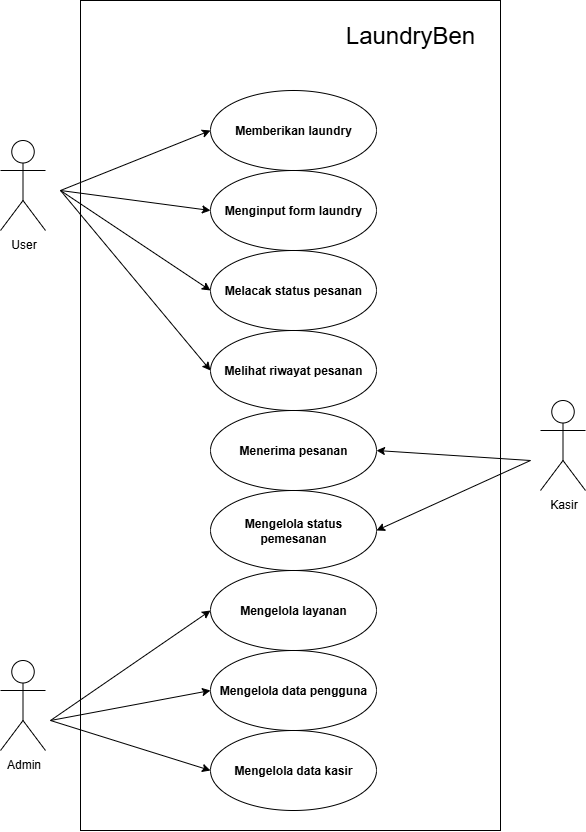

The diagram above was exported from draw.io. Its source (the exported page's mxGraphModel, read from the mxfile embedded in the PNG):
<mxGraphModel dx="1553" dy="844" grid="1" gridSize="10" guides="1" tooltips="1" connect="1" arrows="1" fold="1" page="1" pageScale="1" pageWidth="827" pageHeight="1169" math="0" shadow="0">
  <root>
    <mxCell id="0" />
    <mxCell id="1" parent="0" />
    <mxCell id="LwjJVVC7Ts_qUDpclvAg-1" value="" style="rounded=0;whiteSpace=wrap;html=1;fillColor=none;" vertex="1" parent="1">
      <mxGeometry x="190" y="80" width="420" height="830" as="geometry" />
    </mxCell>
    <mxCell id="5VqLWuTR_yl4phtef1GK-1" value="User" style="shape=umlActor;verticalLabelPosition=bottom;verticalAlign=top;html=1;outlineConnect=0;fillColor=none;" parent="1" vertex="1">
      <mxGeometry x="110" y="220" width="45" height="90" as="geometry" />
    </mxCell>
    <mxCell id="5VqLWuTR_yl4phtef1GK-2" value="Admin" style="shape=umlActor;verticalLabelPosition=bottom;verticalAlign=top;html=1;outlineConnect=0;fillColor=none;" parent="1" vertex="1">
      <mxGeometry x="110" y="740" width="45" height="90" as="geometry" />
    </mxCell>
    <mxCell id="5VqLWuTR_yl4phtef1GK-3" value="Kasir" style="shape=umlActor;verticalLabelPosition=bottom;verticalAlign=top;html=1;outlineConnect=0;fillColor=none;" parent="1" vertex="1">
      <mxGeometry x="650" y="480" width="45" height="90" as="geometry" />
    </mxCell>
    <mxCell id="5VqLWuTR_yl4phtef1GK-4" value="&lt;b&gt;Memberikan laundry&lt;/b&gt;" style="ellipse;whiteSpace=wrap;html=1;fillColor=none;" parent="1" vertex="1">
      <mxGeometry x="320" y="170" width="166" height="80" as="geometry" />
    </mxCell>
    <mxCell id="5VqLWuTR_yl4phtef1GK-6" value="&lt;b&gt;Menginput form laundry&lt;/b&gt;" style="ellipse;whiteSpace=wrap;html=1;fillColor=none;" parent="1" vertex="1">
      <mxGeometry x="320" y="250" width="166" height="80" as="geometry" />
    </mxCell>
    <mxCell id="5VqLWuTR_yl4phtef1GK-7" value="&lt;b&gt;Melacak status pesanan&lt;/b&gt;" style="ellipse;whiteSpace=wrap;html=1;fillColor=none;" parent="1" vertex="1">
      <mxGeometry x="320" y="330" width="166" height="80" as="geometry" />
    </mxCell>
    <mxCell id="5VqLWuTR_yl4phtef1GK-8" value="&lt;b&gt;Melihat riwayat pesanan&lt;/b&gt;" style="ellipse;whiteSpace=wrap;html=1;fillColor=none;" parent="1" vertex="1">
      <mxGeometry x="320" y="410" width="166" height="80" as="geometry" />
    </mxCell>
    <mxCell id="5VqLWuTR_yl4phtef1GK-9" value="&lt;b&gt;Menerima pesanan&lt;/b&gt;" style="ellipse;whiteSpace=wrap;html=1;fillColor=none;" parent="1" vertex="1">
      <mxGeometry x="320" y="490" width="166" height="80" as="geometry" />
    </mxCell>
    <mxCell id="5VqLWuTR_yl4phtef1GK-10" value="&lt;b&gt;Mengelola status pemesanan&lt;/b&gt;" style="ellipse;whiteSpace=wrap;html=1;fillColor=none;" parent="1" vertex="1">
      <mxGeometry x="320" y="570" width="166" height="80" as="geometry" />
    </mxCell>
    <mxCell id="5VqLWuTR_yl4phtef1GK-11" value="&lt;b&gt;Mengelola layanan&lt;/b&gt;" style="ellipse;whiteSpace=wrap;html=1;fillColor=none;" parent="1" vertex="1">
      <mxGeometry x="320" y="650" width="166" height="80" as="geometry" />
    </mxCell>
    <mxCell id="5VqLWuTR_yl4phtef1GK-12" value="&lt;b&gt;Mengelola data pengguna&lt;/b&gt;" style="ellipse;whiteSpace=wrap;html=1;fillColor=none;" parent="1" vertex="1">
      <mxGeometry x="320" y="730" width="166" height="80" as="geometry" />
    </mxCell>
    <mxCell id="5VqLWuTR_yl4phtef1GK-13" value="&lt;b&gt;Mengelola data kasir&lt;/b&gt;" style="ellipse;whiteSpace=wrap;html=1;fillColor=none;" parent="1" vertex="1">
      <mxGeometry x="320" y="810" width="166" height="80" as="geometry" />
    </mxCell>
    <mxCell id="5VqLWuTR_yl4phtef1GK-14" value="" style="endArrow=classic;html=1;rounded=0;entryX=0;entryY=0.5;entryDx=0;entryDy=0;" parent="1" target="5VqLWuTR_yl4phtef1GK-4" edge="1">
      <mxGeometry width="50" height="50" relative="1" as="geometry">
        <mxPoint x="170" y="270" as="sourcePoint" />
        <mxPoint x="260" y="230" as="targetPoint" />
      </mxGeometry>
    </mxCell>
    <mxCell id="5VqLWuTR_yl4phtef1GK-15" value="" style="endArrow=classic;html=1;rounded=0;entryX=0;entryY=0.5;entryDx=0;entryDy=0;" parent="1" target="5VqLWuTR_yl4phtef1GK-6" edge="1">
      <mxGeometry width="50" height="50" relative="1" as="geometry">
        <mxPoint x="170" y="270" as="sourcePoint" />
        <mxPoint x="260" y="220" as="targetPoint" />
      </mxGeometry>
    </mxCell>
    <mxCell id="5VqLWuTR_yl4phtef1GK-16" value="" style="endArrow=classic;html=1;rounded=0;entryX=0;entryY=0.5;entryDx=0;entryDy=0;" parent="1" target="5VqLWuTR_yl4phtef1GK-7" edge="1">
      <mxGeometry width="50" height="50" relative="1" as="geometry">
        <mxPoint x="170" y="270" as="sourcePoint" />
        <mxPoint x="260" y="220" as="targetPoint" />
      </mxGeometry>
    </mxCell>
    <mxCell id="5VqLWuTR_yl4phtef1GK-17" value="" style="endArrow=classic;html=1;rounded=0;entryX=0;entryY=0.5;entryDx=0;entryDy=0;" parent="1" target="5VqLWuTR_yl4phtef1GK-8" edge="1">
      <mxGeometry width="50" height="50" relative="1" as="geometry">
        <mxPoint x="170" y="270" as="sourcePoint" />
        <mxPoint x="260" y="220" as="targetPoint" />
      </mxGeometry>
    </mxCell>
    <mxCell id="5VqLWuTR_yl4phtef1GK-18" value="" style="endArrow=classic;html=1;rounded=0;entryX=1;entryY=0.5;entryDx=0;entryDy=0;" parent="1" target="5VqLWuTR_yl4phtef1GK-9" edge="1">
      <mxGeometry width="50" height="50" relative="1" as="geometry">
        <mxPoint x="640" y="540" as="sourcePoint" />
        <mxPoint x="640" y="490" as="targetPoint" />
      </mxGeometry>
    </mxCell>
    <mxCell id="5VqLWuTR_yl4phtef1GK-19" value="" style="endArrow=classic;html=1;rounded=0;entryX=1;entryY=0.5;entryDx=0;entryDy=0;" parent="1" target="5VqLWuTR_yl4phtef1GK-10" edge="1">
      <mxGeometry width="50" height="50" relative="1" as="geometry">
        <mxPoint x="640" y="540" as="sourcePoint" />
        <mxPoint x="640" y="490" as="targetPoint" />
      </mxGeometry>
    </mxCell>
    <mxCell id="5VqLWuTR_yl4phtef1GK-20" value="" style="endArrow=classic;html=1;rounded=0;entryX=0;entryY=0.5;entryDx=0;entryDy=0;" parent="1" target="5VqLWuTR_yl4phtef1GK-11" edge="1">
      <mxGeometry width="50" height="50" relative="1" as="geometry">
        <mxPoint x="160" y="800" as="sourcePoint" />
        <mxPoint x="260" y="750" as="targetPoint" />
      </mxGeometry>
    </mxCell>
    <mxCell id="5VqLWuTR_yl4phtef1GK-21" value="" style="endArrow=classic;html=1;rounded=0;entryX=0;entryY=0.5;entryDx=0;entryDy=0;" parent="1" target="5VqLWuTR_yl4phtef1GK-12" edge="1">
      <mxGeometry width="50" height="50" relative="1" as="geometry">
        <mxPoint x="160" y="800" as="sourcePoint" />
        <mxPoint x="260" y="750" as="targetPoint" />
      </mxGeometry>
    </mxCell>
    <mxCell id="5VqLWuTR_yl4phtef1GK-22" value="" style="endArrow=classic;html=1;rounded=0;entryX=0;entryY=0.5;entryDx=0;entryDy=0;" parent="1" target="5VqLWuTR_yl4phtef1GK-13" edge="1">
      <mxGeometry width="50" height="50" relative="1" as="geometry">
        <mxPoint x="160" y="800" as="sourcePoint" />
        <mxPoint x="260" y="750" as="targetPoint" />
      </mxGeometry>
    </mxCell>
    <mxCell id="LwjJVVC7Ts_qUDpclvAg-2" value="&lt;font style=&quot;font-size: 24px;&quot;&gt;LaundryBen&lt;/font&gt;" style="text;html=1;align=center;verticalAlign=middle;whiteSpace=wrap;rounded=0;" vertex="1" parent="1">
      <mxGeometry x="490" y="100" width="60" height="30" as="geometry" />
    </mxCell>
  </root>
</mxGraphModel>